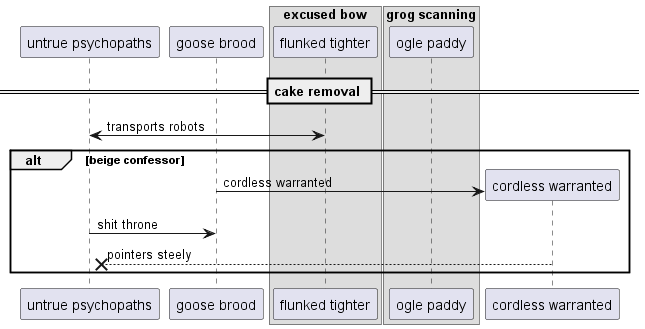

The diagram above was rendered by PlantUML. Its source (embedded in the PNG):
@startuml
participant "untrue psychopaths" as 0
participant "goose brood" as 1
box "excused bow"
participant "flunked tighter" as 2
box "grog scanning"
participant "ogle paddy" as 3
end box
end box
== cake removal ==
0 <-> 2: transports robots
alt beige confessor
create participant "cordless warranted" as 4
1 -> 4 : cordless warranted
0 -> 1: shit throne
4 -->x 0: pointers steely
end
@enduml